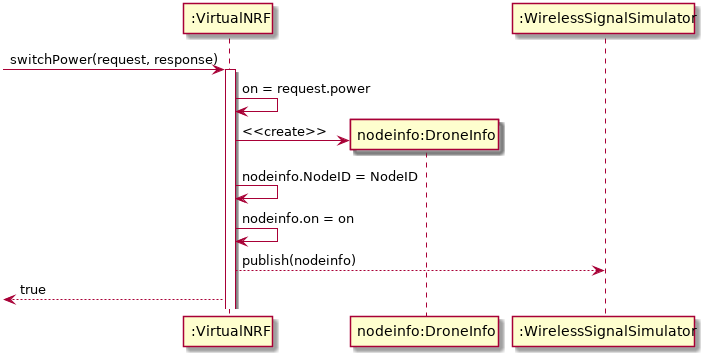

The diagram above was rendered by PlantUML. Its source (embedded in the PNG):
@startuml

participant ":VirtualNRF" as NRF
participant "nodeinfo:DroneInfo" as DI
participant ":WirelessSignalSimulator" as WSS

[-> NRF : switchPower(request, response)
activate NRF
NRF -> NRF : on = request.power
create DI
NRF -> DI : <<create>>
NRF -> NRF : nodeinfo.NodeID = NodeID
NRF -> NRF : nodeinfo.on = on
NRF --> WSS : publish(nodeinfo)
[<-- NRF : true

@enduml